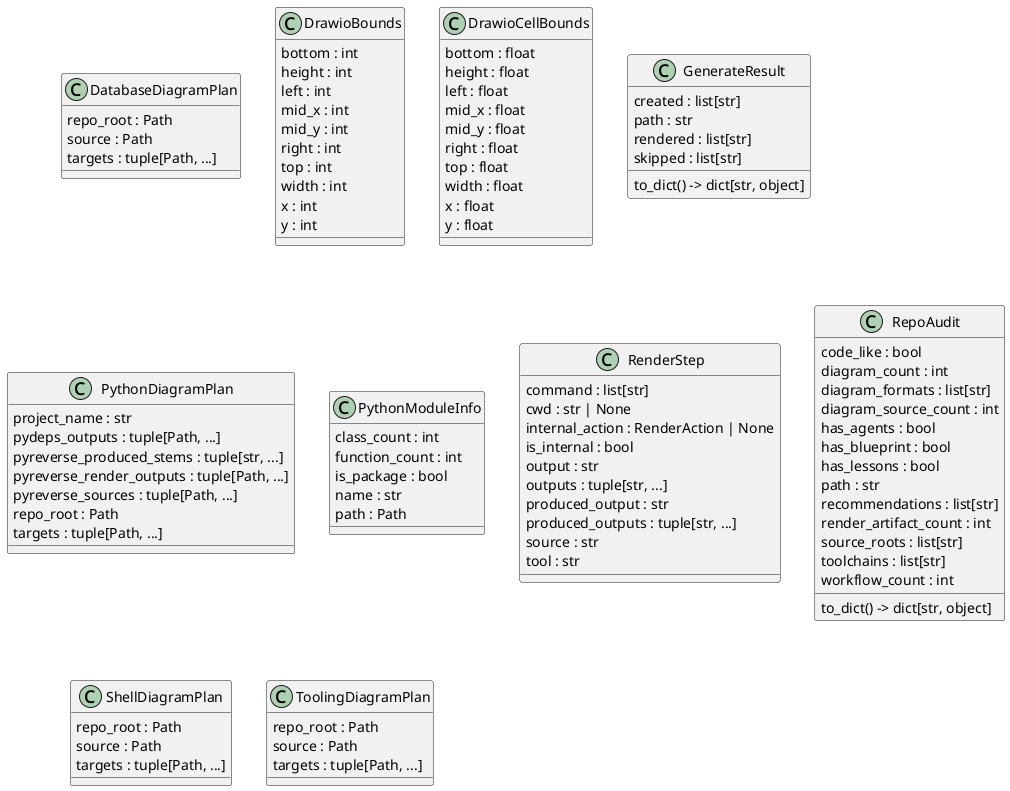

The diagram above was rendered by PlantUML. Its source (embedded in the PNG):
@startuml classes_archility
set namespaceSeparator none
class "DatabaseDiagramPlan" as archility.render.DatabaseDiagramPlan {
  repo_root : Path
  source : Path
  targets : tuple[Path, ...]
}
class "DrawioBounds" as archility.generate.DrawioBounds {
  bottom : int
  height : int
  left : int
  mid_x : int
  mid_y : int
  right : int
  top : int
  width : int
  x : int
  y : int
}
class "DrawioCellBounds" as archility.render.DrawioCellBounds {
  bottom : float
  height : float
  left : float
  mid_x : float
  mid_y : float
  right : float
  top : float
  width : float
  x : float
  y : float
}
class "GenerateResult" as archility.generate.GenerateResult {
  created : list[str]
  path : str
  rendered : list[str]
  skipped : list[str]
  to_dict() -> dict[str, object]
}
class "PythonDiagramPlan" as archility.render.PythonDiagramPlan {
  project_name : str
  pydeps_outputs : tuple[Path, ...]
  pyreverse_produced_stems : tuple[str, ...]
  pyreverse_render_outputs : tuple[Path, ...]
  pyreverse_sources : tuple[Path, ...]
  repo_root : Path
  targets : tuple[Path, ...]
}
class "PythonModuleInfo" as archility.render.PythonModuleInfo {
  class_count : int
  function_count : int
  is_package : bool
  name : str
  path : Path
}
class "RenderStep" as archility.render.RenderStep {
  command : list[str]
  cwd : str | None
  internal_action : RenderAction | None
  is_internal : bool
  output : str
  outputs : tuple[str, ...]
  produced_output : str
  produced_outputs : tuple[str, ...]
  source : str
  tool : str
}
class "RepoAudit" as archility.audit.RepoAudit {
  code_like : bool
  diagram_count : int
  diagram_formats : list[str]
  diagram_source_count : int
  has_agents : bool
  has_blueprint : bool
  has_lessons : bool
  path : str
  recommendations : list[str]
  render_artifact_count : int
  source_roots : list[str]
  toolchains : list[str]
  workflow_count : int
  to_dict() -> dict[str, object]
}
class "ShellDiagramPlan" as archility.render.ShellDiagramPlan {
  repo_root : Path
  source : Path
  targets : tuple[Path, ...]
}
class "ToolingDiagramPlan" as archility.render.ToolingDiagramPlan {
  repo_root : Path
  source : Path
  targets : tuple[Path, ...]
}
@enduml